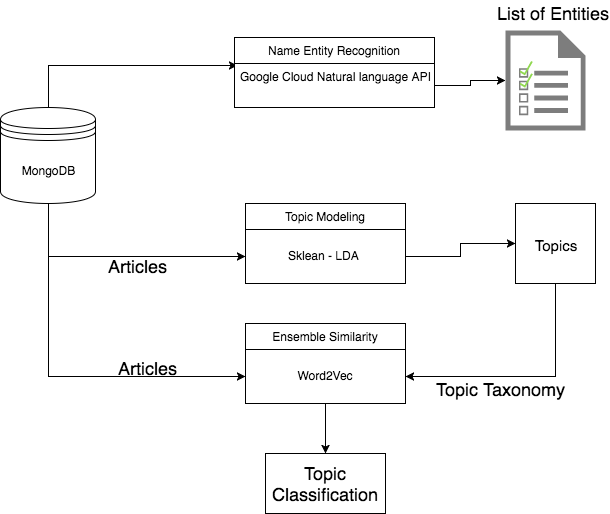

The diagram above was exported from draw.io. Its source (the exported page's mxGraphModel, read from the mxfile embedded in the PNG):
<mxGraphModel dx="870" dy="531" grid="1" gridSize="10" guides="1" tooltips="1" connect="1" arrows="1" fold="1" page="1" pageScale="1" pageWidth="850" pageHeight="1100" background="#ffffff" math="0" shadow="0">
  <root>
    <mxCell id="0" />
    <mxCell id="1" parent="0" />
    <mxCell id="21" style="edgeStyle=orthogonalEdgeStyle;rounded=0;html=1;exitX=0.5;exitY=0;entryX=0.015;entryY=0.045;entryPerimeter=0;jettySize=auto;orthogonalLoop=1;" edge="1" parent="1" source="2" target="6">
      <mxGeometry relative="1" as="geometry" />
    </mxCell>
    <mxCell id="27" style="edgeStyle=orthogonalEdgeStyle;rounded=0;html=1;exitX=0.5;exitY=1;entryX=0;entryY=0.5;jettySize=auto;orthogonalLoop=1;fontSize=18;" edge="1" parent="1" source="2" target="12">
      <mxGeometry relative="1" as="geometry" />
    </mxCell>
    <mxCell id="33" style="edgeStyle=orthogonalEdgeStyle;rounded=0;html=1;exitX=0.5;exitY=1;entryX=0;entryY=0.5;jettySize=auto;orthogonalLoop=1;fontSize=18;" edge="1" parent="1" source="2" target="16">
      <mxGeometry relative="1" as="geometry" />
    </mxCell>
    <mxCell id="2" value="MongoDB" style="shape=datastore;whiteSpace=wrap;html=1;" vertex="1" parent="1">
      <mxGeometry x="35" y="144" width="95" height="96" as="geometry" />
    </mxCell>
    <mxCell id="3" value="Name Entity Recognition" style="swimlane;fontStyle=0;childLayout=stackLayout;horizontal=1;startSize=26;fillColor=none;horizontalStack=0;resizeParent=1;resizeParentMax=0;resizeLast=0;collapsible=1;marginBottom=0;swimlaneFillColor=#ffffff;" vertex="1" parent="1">
      <mxGeometry x="269" y="74" width="200" height="70" as="geometry" />
    </mxCell>
    <mxCell id="6" value="Google Cloud Natural language API&#10;&#10;" style="text;strokeColor=none;fillColor=none;align=left;verticalAlign=top;spacingLeft=4;spacingRight=4;overflow=hidden;rotatable=0;points=[[0,0.5],[1,0.5]];portConstraint=eastwest;" vertex="1" parent="3">
      <mxGeometry y="26" width="200" height="44" as="geometry" />
    </mxCell>
    <mxCell id="11" value="Topic Modeling" style="swimlane;fontStyle=0;childLayout=stackLayout;horizontal=1;startSize=26;fillColor=none;horizontalStack=0;resizeParent=1;resizeParentMax=0;resizeLast=0;collapsible=1;marginBottom=0;swimlaneFillColor=#ffffff;" vertex="1" parent="1">
      <mxGeometry x="280" y="240" width="160" height="80" as="geometry" />
    </mxCell>
    <mxCell id="12" value="Sklean - LDA " style="text;strokeColor=none;fillColor=none;align=center;verticalAlign=middle;spacingLeft=4;spacingRight=4;overflow=hidden;rotatable=0;points=[[0,0.5],[1,0.5]];portConstraint=eastwest;" vertex="1" parent="11">
      <mxGeometry y="26" width="160" height="54" as="geometry" />
    </mxCell>
    <mxCell id="37" style="edgeStyle=orthogonalEdgeStyle;rounded=0;html=1;entryX=0.5;entryY=0;jettySize=auto;orthogonalLoop=1;fontSize=18;" edge="1" parent="1" source="15" target="36">
      <mxGeometry relative="1" as="geometry" />
    </mxCell>
    <mxCell id="15" value="Ensemble Similarity" style="swimlane;fontStyle=0;childLayout=stackLayout;horizontal=1;startSize=26;fillColor=none;horizontalStack=0;resizeParent=1;resizeParentMax=0;resizeLast=0;collapsible=1;marginBottom=0;swimlaneFillColor=#ffffff;" vertex="1" parent="1">
      <mxGeometry x="280" y="360" width="160" height="80" as="geometry" />
    </mxCell>
    <mxCell id="16" value="Word2Vec" style="text;strokeColor=none;fillColor=none;align=center;verticalAlign=middle;spacingLeft=4;spacingRight=4;overflow=hidden;rotatable=0;points=[[0,0.5],[1,0.5]];portConstraint=eastwest;" vertex="1" parent="15">
      <mxGeometry y="26" width="160" height="54" as="geometry" />
    </mxCell>
    <mxCell id="22" value="" style="shadow=0;dashed=0;html=1;strokeColor=none;shape=mxgraph.mscae.general.task_list;fillColor=#7D7D7D;" vertex="1" parent="1">
      <mxGeometry x="540" y="67" width="80" height="100" as="geometry" />
    </mxCell>
    <mxCell id="24" value="List of Entities&lt;br&gt;&lt;br&gt;" style="text;html=1;resizable=0;points=[];autosize=1;align=left;verticalAlign=top;spacingTop=-4;fontSize=18;" vertex="1" parent="1">
      <mxGeometry x="530" y="37" width="90" height="30" as="geometry" />
    </mxCell>
    <mxCell id="25" style="edgeStyle=orthogonalEdgeStyle;rounded=0;html=1;exitX=1;exitY=0.5;entryX=0;entryY=0.5;entryPerimeter=0;jettySize=auto;orthogonalLoop=1;" edge="1" parent="1" source="6" target="22">
      <mxGeometry relative="1" as="geometry" />
    </mxCell>
    <mxCell id="26" value="Articles" style="text;html=1;resizable=0;points=[];autosize=1;align=left;verticalAlign=top;spacingTop=-4;fontSize=18;" vertex="1" parent="1">
      <mxGeometry x="141" y="290" width="70" height="20" as="geometry" />
    </mxCell>
    <mxCell id="34" style="edgeStyle=orthogonalEdgeStyle;rounded=0;html=1;exitX=0.5;exitY=1;jettySize=auto;orthogonalLoop=1;fontSize=18;" edge="1" parent="1" source="28" target="16">
      <mxGeometry relative="1" as="geometry" />
    </mxCell>
    <mxCell id="28" value="&lt;font style=&quot;font-size: 15px&quot;&gt;Topics&lt;/font&gt;" style="whiteSpace=wrap;html=1;aspect=fixed;fontSize=18;align=center;" vertex="1" parent="1">
      <mxGeometry x="550" y="240" width="80" height="80" as="geometry" />
    </mxCell>
    <mxCell id="29" style="edgeStyle=orthogonalEdgeStyle;rounded=0;html=1;jettySize=auto;orthogonalLoop=1;fontSize=18;" edge="1" parent="1" source="12" target="28">
      <mxGeometry relative="1" as="geometry" />
    </mxCell>
    <mxCell id="31" value="Articles" style="text;html=1;resizable=0;points=[];autosize=1;align=left;verticalAlign=top;spacingTop=-4;fontSize=18;" vertex="1" parent="1">
      <mxGeometry x="151" y="392" width="70" height="20" as="geometry" />
    </mxCell>
    <mxCell id="35" value="Topic Taxonomy" style="text;html=1;resizable=0;points=[];autosize=1;align=left;verticalAlign=top;spacingTop=-4;fontSize=18;" vertex="1" parent="1">
      <mxGeometry x="469" y="413" width="140" height="20" as="geometry" />
    </mxCell>
    <mxCell id="36" value="Topic Classification" style="rounded=0;whiteSpace=wrap;html=1;fontSize=18;align=center;" vertex="1" parent="1">
      <mxGeometry x="300" y="490" width="120" height="60" as="geometry" />
    </mxCell>
  </root>
</mxGraphModel>